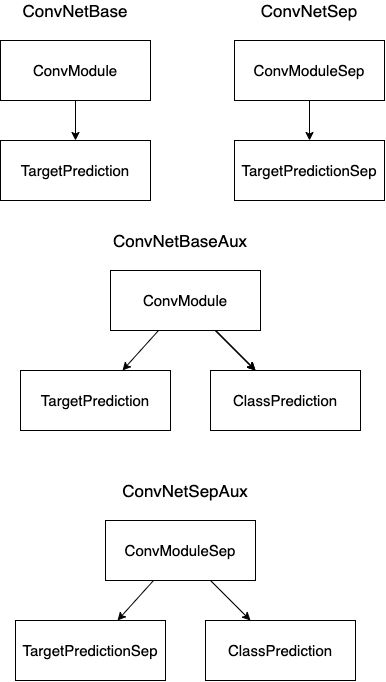

The diagram above was exported from draw.io. Its source (the exported page's mxGraphModel, read from the mxfile embedded in the PNG):
<mxGraphModel dx="1106" dy="741" grid="1" gridSize="10" guides="1" tooltips="1" connect="1" arrows="1" fold="1" page="1" pageScale="1" pageWidth="827" pageHeight="1169" math="0" shadow="0">
  <root>
    <mxCell id="0" />
    <mxCell id="1" parent="0" />
    <mxCell id="2IhdlTvSbru9xVKg782s-190" value="" style="edgeStyle=none;rounded=0;orthogonalLoop=1;jettySize=auto;html=1;fontSize=15;strokeColor=#000000;" edge="1" parent="1" source="2IhdlTvSbru9xVKg782s-178" target="2IhdlTvSbru9xVKg782s-179">
      <mxGeometry relative="1" as="geometry" />
    </mxCell>
    <mxCell id="2IhdlTvSbru9xVKg782s-178" value="ConvModule" style="rounded=0;whiteSpace=wrap;html=1;fontSize=15;strokeColor=#000000;fillColor=none;" vertex="1" parent="1">
      <mxGeometry x="180" y="330" width="150" height="60" as="geometry" />
    </mxCell>
    <mxCell id="2IhdlTvSbru9xVKg782s-179" value="TargetPrediction" style="rounded=0;whiteSpace=wrap;html=1;fontSize=15;strokeColor=#000000;fillColor=none;" vertex="1" parent="1">
      <mxGeometry x="180" y="430" width="150" height="60" as="geometry" />
    </mxCell>
    <mxCell id="2IhdlTvSbru9xVKg782s-191" value="" style="edgeStyle=none;rounded=0;orthogonalLoop=1;jettySize=auto;html=1;fontSize=15;strokeColor=#000000;" edge="1" parent="1" source="2IhdlTvSbru9xVKg782s-182" target="2IhdlTvSbru9xVKg782s-183">
      <mxGeometry relative="1" as="geometry" />
    </mxCell>
    <mxCell id="2IhdlTvSbru9xVKg782s-182" value="ConvModuleSep" style="rounded=0;whiteSpace=wrap;html=1;fontSize=15;strokeColor=#000000;fillColor=none;" vertex="1" parent="1">
      <mxGeometry x="414" y="330" width="150" height="60" as="geometry" />
    </mxCell>
    <mxCell id="2IhdlTvSbru9xVKg782s-183" value="TargetPredictionSep" style="rounded=0;whiteSpace=wrap;html=1;fontSize=15;strokeColor=#000000;fillColor=none;" vertex="1" parent="1">
      <mxGeometry x="414" y="430" width="150" height="60" as="geometry" />
    </mxCell>
    <mxCell id="2IhdlTvSbru9xVKg782s-192" value="" style="edgeStyle=none;rounded=0;orthogonalLoop=1;jettySize=auto;html=1;fontSize=15;strokeColor=#000000;" edge="1" parent="1" source="2IhdlTvSbru9xVKg782s-184" target="2IhdlTvSbru9xVKg782s-186">
      <mxGeometry relative="1" as="geometry" />
    </mxCell>
    <mxCell id="2IhdlTvSbru9xVKg782s-193" value="" style="edgeStyle=none;rounded=0;orthogonalLoop=1;jettySize=auto;html=1;fontSize=15;strokeColor=#000000;" edge="1" parent="1" source="2IhdlTvSbru9xVKg782s-184" target="2IhdlTvSbru9xVKg782s-186">
      <mxGeometry relative="1" as="geometry" />
    </mxCell>
    <mxCell id="2IhdlTvSbru9xVKg782s-194" value="" style="edgeStyle=none;rounded=0;orthogonalLoop=1;jettySize=auto;html=1;fontSize=15;strokeColor=#000000;" edge="1" parent="1" source="2IhdlTvSbru9xVKg782s-184" target="2IhdlTvSbru9xVKg782s-186">
      <mxGeometry relative="1" as="geometry" />
    </mxCell>
    <mxCell id="2IhdlTvSbru9xVKg782s-184" value="ConvModule" style="rounded=0;whiteSpace=wrap;html=1;fontSize=15;strokeColor=#000000;fillColor=none;" vertex="1" parent="1">
      <mxGeometry x="290" y="560" width="150" height="60" as="geometry" />
    </mxCell>
    <mxCell id="2IhdlTvSbru9xVKg782s-195" value="" style="edgeStyle=none;rounded=0;orthogonalLoop=1;jettySize=auto;html=1;fontSize=15;strokeColor=#000000;" edge="1" parent="1" source="2IhdlTvSbru9xVKg782s-184" target="2IhdlTvSbru9xVKg782s-185">
      <mxGeometry relative="1" as="geometry" />
    </mxCell>
    <mxCell id="2IhdlTvSbru9xVKg782s-185" value="TargetPrediction" style="rounded=0;whiteSpace=wrap;html=1;fontSize=15;strokeColor=#000000;fillColor=none;" vertex="1" parent="1">
      <mxGeometry x="200" y="660" width="150" height="60" as="geometry" />
    </mxCell>
    <mxCell id="2IhdlTvSbru9xVKg782s-186" value="ClassPrediction" style="rounded=0;whiteSpace=wrap;html=1;fontSize=15;strokeColor=#000000;fillColor=none;" vertex="1" parent="1">
      <mxGeometry x="390" y="660" width="150" height="60" as="geometry" />
    </mxCell>
    <mxCell id="2IhdlTvSbru9xVKg782s-196" value="" style="edgeStyle=none;rounded=0;orthogonalLoop=1;jettySize=auto;html=1;fontSize=15;strokeColor=#000000;" edge="1" parent="1" source="2IhdlTvSbru9xVKg782s-187" target="2IhdlTvSbru9xVKg782s-189">
      <mxGeometry relative="1" as="geometry" />
    </mxCell>
    <mxCell id="2IhdlTvSbru9xVKg782s-187" value="ConvModuleSep" style="rounded=0;whiteSpace=wrap;html=1;fontSize=15;strokeColor=#000000;fillColor=none;" vertex="1" parent="1">
      <mxGeometry x="285" y="810" width="150" height="60" as="geometry" />
    </mxCell>
    <mxCell id="2IhdlTvSbru9xVKg782s-197" value="" style="edgeStyle=none;rounded=0;orthogonalLoop=1;jettySize=auto;html=1;fontSize=15;strokeColor=#000000;" edge="1" parent="1" source="2IhdlTvSbru9xVKg782s-187" target="2IhdlTvSbru9xVKg782s-188">
      <mxGeometry relative="1" as="geometry" />
    </mxCell>
    <mxCell id="2IhdlTvSbru9xVKg782s-188" value="TargetPredictionSep" style="rounded=0;whiteSpace=wrap;html=1;fontSize=15;strokeColor=#000000;fillColor=none;" vertex="1" parent="1">
      <mxGeometry x="195" y="910" width="150" height="60" as="geometry" />
    </mxCell>
    <mxCell id="2IhdlTvSbru9xVKg782s-189" value="ClassPrediction" style="rounded=0;whiteSpace=wrap;html=1;fontSize=15;strokeColor=#000000;fillColor=none;" vertex="1" parent="1">
      <mxGeometry x="385" y="910" width="150" height="60" as="geometry" />
    </mxCell>
    <mxCell id="2IhdlTvSbru9xVKg782s-202" value="ConvNetBase" style="text;html=1;strokeColor=none;fillColor=none;align=center;verticalAlign=middle;whiteSpace=wrap;rounded=0;fontSize=17;" vertex="1" parent="1">
      <mxGeometry x="235" y="290" width="40" height="20" as="geometry" />
    </mxCell>
    <mxCell id="2IhdlTvSbru9xVKg782s-203" value="ConvNetSep" style="text;html=1;strokeColor=none;fillColor=none;align=center;verticalAlign=middle;whiteSpace=wrap;rounded=0;fontSize=17;" vertex="1" parent="1">
      <mxGeometry x="469" y="290" width="40" height="20" as="geometry" />
    </mxCell>
    <mxCell id="2IhdlTvSbru9xVKg782s-206" value="ConvNetBaseAux" style="text;html=1;strokeColor=none;fillColor=none;align=center;verticalAlign=middle;whiteSpace=wrap;rounded=0;fontSize=17;" vertex="1" parent="1">
      <mxGeometry x="340" y="520" width="40" height="20" as="geometry" />
    </mxCell>
    <mxCell id="2IhdlTvSbru9xVKg782s-207" value="ConvNetSepAux" style="text;html=1;strokeColor=none;fillColor=none;align=center;verticalAlign=middle;whiteSpace=wrap;rounded=0;fontSize=17;" vertex="1" parent="1">
      <mxGeometry x="345" y="770" width="40" height="20" as="geometry" />
    </mxCell>
  </root>
</mxGraphModel>